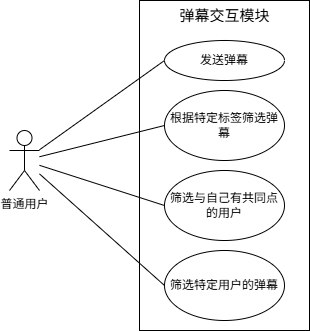

The diagram above was exported from draw.io. Its source (the exported page's mxGraphModel, read from the mxfile embedded in the PNG):
<mxGraphModel dx="1030" dy="612" grid="1" gridSize="10" guides="1" tooltips="1" connect="1" arrows="1" fold="1" page="1" pageScale="1" pageWidth="827" pageHeight="1169" math="0" shadow="0">
  <root>
    <mxCell id="0" />
    <mxCell id="1" parent="0" />
    <mxCell id="5IlBALvrwpxFc0yClT5R-1" value="普通用户" style="shape=umlActor;verticalLabelPosition=bottom;verticalAlign=top;html=1;outlineConnect=0;" vertex="1" parent="1">
      <mxGeometry x="230" y="300" width="30" height="60" as="geometry" />
    </mxCell>
    <mxCell id="5IlBALvrwpxFc0yClT5R-2" value="" style="rounded=0;whiteSpace=wrap;html=1;" vertex="1" parent="1">
      <mxGeometry x="360" y="170" width="170" height="330" as="geometry" />
    </mxCell>
    <mxCell id="5IlBALvrwpxFc0yClT5R-3" value="&lt;font style=&quot;font-size: 15px;&quot;&gt;弹幕交互模块&lt;/font&gt;" style="text;html=1;align=center;verticalAlign=middle;whiteSpace=wrap;rounded=0;" vertex="1" parent="1">
      <mxGeometry x="392.5" y="170" width="105" height="30" as="geometry" />
    </mxCell>
    <mxCell id="5IlBALvrwpxFc0yClT5R-5" value="发送弹幕" style="ellipse;whiteSpace=wrap;html=1;" vertex="1" parent="1">
      <mxGeometry x="385" y="210" width="120" height="40" as="geometry" />
    </mxCell>
    <mxCell id="5IlBALvrwpxFc0yClT5R-6" value="根据特定标签筛选弹幕" style="ellipse;whiteSpace=wrap;html=1;" vertex="1" parent="1">
      <mxGeometry x="385" y="260" width="120" height="70" as="geometry" />
    </mxCell>
    <mxCell id="5IlBALvrwpxFc0yClT5R-8" value="筛选与自己有共同点的用户" style="ellipse;whiteSpace=wrap;html=1;" vertex="1" parent="1">
      <mxGeometry x="385" y="340" width="120" height="70" as="geometry" />
    </mxCell>
    <mxCell id="5IlBALvrwpxFc0yClT5R-9" value="筛选特定用户的弹幕" style="ellipse;whiteSpace=wrap;html=1;" vertex="1" parent="1">
      <mxGeometry x="385" y="420" width="120" height="70" as="geometry" />
    </mxCell>
    <mxCell id="5IlBALvrwpxFc0yClT5R-11" value="" style="endArrow=none;html=1;rounded=0;entryX=0;entryY=0.5;entryDx=0;entryDy=0;" edge="1" parent="1" source="5IlBALvrwpxFc0yClT5R-1" target="5IlBALvrwpxFc0yClT5R-5">
      <mxGeometry width="50" height="50" relative="1" as="geometry">
        <mxPoint x="270" y="350" as="sourcePoint" />
        <mxPoint x="320" y="300" as="targetPoint" />
      </mxGeometry>
    </mxCell>
    <mxCell id="5IlBALvrwpxFc0yClT5R-12" value="" style="endArrow=none;html=1;rounded=0;entryX=0;entryY=0.5;entryDx=0;entryDy=0;" edge="1" parent="1" source="5IlBALvrwpxFc0yClT5R-1" target="5IlBALvrwpxFc0yClT5R-6">
      <mxGeometry width="50" height="50" relative="1" as="geometry">
        <mxPoint x="240" y="370" as="sourcePoint" />
        <mxPoint x="290" y="320" as="targetPoint" />
      </mxGeometry>
    </mxCell>
    <mxCell id="5IlBALvrwpxFc0yClT5R-13" value="" style="endArrow=none;html=1;rounded=0;entryX=0;entryY=0.5;entryDx=0;entryDy=0;" edge="1" parent="1" source="5IlBALvrwpxFc0yClT5R-1" target="5IlBALvrwpxFc0yClT5R-8">
      <mxGeometry width="50" height="50" relative="1" as="geometry">
        <mxPoint x="260" y="400" as="sourcePoint" />
        <mxPoint x="310" y="350" as="targetPoint" />
      </mxGeometry>
    </mxCell>
    <mxCell id="5IlBALvrwpxFc0yClT5R-14" value="" style="endArrow=none;html=1;rounded=0;entryX=0;entryY=0.5;entryDx=0;entryDy=0;" edge="1" parent="1" source="5IlBALvrwpxFc0yClT5R-1" target="5IlBALvrwpxFc0yClT5R-9">
      <mxGeometry width="50" height="50" relative="1" as="geometry">
        <mxPoint x="230" y="450" as="sourcePoint" />
        <mxPoint x="280" y="400" as="targetPoint" />
      </mxGeometry>
    </mxCell>
  </root>
</mxGraphModel>